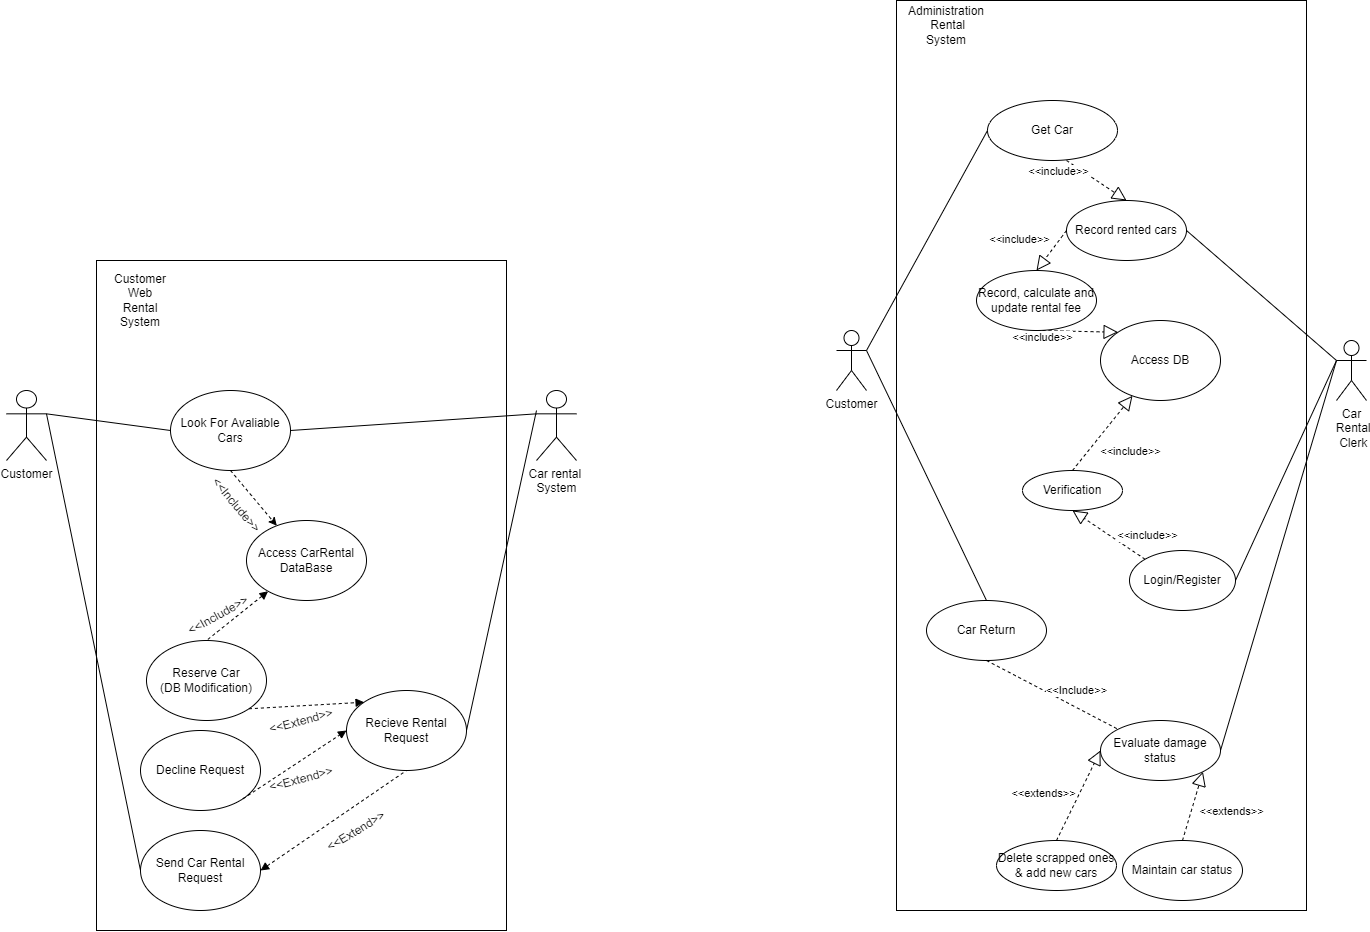

The diagram above was exported from draw.io. Its source (the exported page's mxGraphModel, read from the mxfile embedded in the PNG):
<mxGraphModel dx="1483" dy="927" grid="1" gridSize="10" guides="1" tooltips="1" connect="1" arrows="1" fold="1" page="1" pageScale="1" pageWidth="827" pageHeight="1169" math="0" shadow="0">
  <root>
    <mxCell id="0" />
    <mxCell id="1" parent="0" />
    <mxCell id="p5BQxpH_dek0WDCPWFaF-44" value="" style="rounded=0;whiteSpace=wrap;html=1;" vertex="1" parent="1">
      <mxGeometry x="1020" y="50" width="410" height="910" as="geometry" />
    </mxCell>
    <mxCell id="fNkRKlAmfn5ngWTISxZm-3" value="" style="rounded=0;whiteSpace=wrap;html=1;" parent="1" vertex="1">
      <mxGeometry x="220" y="310" width="410" height="670" as="geometry" />
    </mxCell>
    <mxCell id="XJOiiWlinSjDIogrpbkq-2" value="Customer" style="shape=umlActor;verticalLabelPosition=bottom;verticalAlign=top;html=1;outlineConnect=0;" parent="1" vertex="1">
      <mxGeometry x="130" y="440" width="40" height="70" as="geometry" />
    </mxCell>
    <mxCell id="XJOiiWlinSjDIogrpbkq-8" value="Car rental &lt;br&gt;System" style="shape=umlActor;verticalLabelPosition=bottom;verticalAlign=top;html=1;outlineConnect=0;" parent="1" vertex="1">
      <mxGeometry x="660" y="440" width="40" height="70" as="geometry" />
    </mxCell>
    <mxCell id="XJOiiWlinSjDIogrpbkq-9" value="Login/Register" style="ellipse;whiteSpace=wrap;html=1;" parent="1" vertex="1">
      <mxGeometry x="1253" y="600" width="106" height="60" as="geometry" />
    </mxCell>
    <mxCell id="XJOiiWlinSjDIogrpbkq-18" value="Customer&lt;br&gt;Web Rental System" style="text;html=1;strokeColor=none;fillColor=none;align=center;verticalAlign=middle;whiteSpace=wrap;rounded=0;" parent="1" vertex="1">
      <mxGeometry x="234" y="335" width="60" height="30" as="geometry" />
    </mxCell>
    <mxCell id="fNkRKlAmfn5ngWTISxZm-4" value="Verification" style="ellipse;whiteSpace=wrap;html=1;" parent="1" vertex="1">
      <mxGeometry x="1146" y="520" width="100" height="40" as="geometry" />
    </mxCell>
    <mxCell id="fNkRKlAmfn5ngWTISxZm-5" value="" style="endArrow=block;dashed=1;endFill=0;endSize=12;html=1;rounded=0;exitX=0;exitY=0;exitDx=0;exitDy=0;entryX=0.5;entryY=1;entryDx=0;entryDy=0;" parent="1" source="XJOiiWlinSjDIogrpbkq-9" target="fNkRKlAmfn5ngWTISxZm-4" edge="1">
      <mxGeometry width="160" relative="1" as="geometry">
        <mxPoint x="1176" y="770" as="sourcePoint" />
        <mxPoint x="1336" y="770" as="targetPoint" />
      </mxGeometry>
    </mxCell>
    <mxCell id="fNkRKlAmfn5ngWTISxZm-6" value="&amp;lt;&amp;lt;include&amp;gt;&amp;gt;" style="edgeLabel;html=1;align=center;verticalAlign=middle;resizable=0;points=[];" parent="fNkRKlAmfn5ngWTISxZm-5" connectable="0" vertex="1">
      <mxGeometry x="-0.2642" relative="1" as="geometry">
        <mxPoint x="29" y="-6" as="offset" />
      </mxGeometry>
    </mxCell>
    <mxCell id="p5BQxpH_dek0WDCPWFaF-1" value="Car&lt;br&gt;&amp;nbsp;Rental&lt;br&gt;&amp;nbsp;Clerk" style="shape=umlActor;verticalLabelPosition=bottom;verticalAlign=top;html=1;outlineConnect=0;" vertex="1" parent="1">
      <mxGeometry x="1460" y="390" width="30" height="60" as="geometry" />
    </mxCell>
    <mxCell id="p5BQxpH_dek0WDCPWFaF-2" value="Evaluate damage status" style="ellipse;whiteSpace=wrap;html=1;" vertex="1" parent="1">
      <mxGeometry x="1224" y="770" width="120" height="60" as="geometry" />
    </mxCell>
    <mxCell id="p5BQxpH_dek0WDCPWFaF-3" value="Delete scrapped ones &amp;amp; add new cars" style="ellipse;whiteSpace=wrap;html=1;" vertex="1" parent="1">
      <mxGeometry x="1120" y="890" width="120" height="50" as="geometry" />
    </mxCell>
    <mxCell id="p5BQxpH_dek0WDCPWFaF-4" value="" style="endArrow=block;dashed=1;endFill=0;endSize=12;html=1;rounded=0;exitX=0.5;exitY=0;exitDx=0;exitDy=0;entryX=0;entryY=0.5;entryDx=0;entryDy=0;" edge="1" parent="1" source="p5BQxpH_dek0WDCPWFaF-3" target="p5BQxpH_dek0WDCPWFaF-2">
      <mxGeometry width="160" relative="1" as="geometry">
        <mxPoint x="1183" y="778.79" as="sourcePoint" />
        <mxPoint x="1231.5233405971128" y="810.0032034355964" as="targetPoint" />
      </mxGeometry>
    </mxCell>
    <mxCell id="p5BQxpH_dek0WDCPWFaF-5" value="&amp;lt;&amp;lt;extends&amp;gt;&amp;gt;" style="edgeLabel;html=1;align=center;verticalAlign=middle;resizable=0;points=[];" connectable="0" vertex="1" parent="p5BQxpH_dek0WDCPWFaF-4">
      <mxGeometry x="-0.1281" y="-1" relative="1" as="geometry">
        <mxPoint x="-34" y="-8" as="offset" />
      </mxGeometry>
    </mxCell>
    <mxCell id="p5BQxpH_dek0WDCPWFaF-6" value="Maintain car status" style="ellipse;whiteSpace=wrap;html=1;" vertex="1" parent="1">
      <mxGeometry x="1246" y="890" width="120" height="60" as="geometry" />
    </mxCell>
    <mxCell id="p5BQxpH_dek0WDCPWFaF-7" value="" style="endArrow=block;dashed=1;endFill=0;endSize=12;html=1;rounded=0;exitX=0.5;exitY=0;exitDx=0;exitDy=0;entryX=1;entryY=1;entryDx=0;entryDy=0;" edge="1" parent="1" source="p5BQxpH_dek0WDCPWFaF-6" target="p5BQxpH_dek0WDCPWFaF-2">
      <mxGeometry width="160" relative="1" as="geometry">
        <mxPoint x="1380" y="798.79" as="sourcePoint" />
        <mxPoint x="1428.5233405971128" y="830.0032034355964" as="targetPoint" />
      </mxGeometry>
    </mxCell>
    <mxCell id="p5BQxpH_dek0WDCPWFaF-8" value="&amp;lt;&amp;lt;extends&amp;gt;&amp;gt;" style="edgeLabel;html=1;align=center;verticalAlign=middle;resizable=0;points=[];" connectable="0" vertex="1" parent="p5BQxpH_dek0WDCPWFaF-7">
      <mxGeometry x="-0.1281" y="-1" relative="1" as="geometry">
        <mxPoint x="38" as="offset" />
      </mxGeometry>
    </mxCell>
    <mxCell id="p5BQxpH_dek0WDCPWFaF-9" value="Record rented cars" style="ellipse;whiteSpace=wrap;html=1;" vertex="1" parent="1">
      <mxGeometry x="1190" y="250" width="120" height="60" as="geometry" />
    </mxCell>
    <mxCell id="p5BQxpH_dek0WDCPWFaF-10" value="Record, calculate and update rental fee" style="ellipse;whiteSpace=wrap;html=1;" vertex="1" parent="1">
      <mxGeometry x="1100" y="320" width="120" height="60" as="geometry" />
    </mxCell>
    <mxCell id="p5BQxpH_dek0WDCPWFaF-11" value="" style="endArrow=block;dashed=1;endFill=0;endSize=12;html=1;rounded=0;exitX=0;exitY=0.5;exitDx=0;exitDy=0;entryX=0.5;entryY=0;entryDx=0;entryDy=0;" edge="1" parent="1" source="p5BQxpH_dek0WDCPWFaF-9" target="p5BQxpH_dek0WDCPWFaF-10">
      <mxGeometry width="160" relative="1" as="geometry">
        <mxPoint x="1139" y="258.78999999999996" as="sourcePoint" />
        <mxPoint x="1116" y="500" as="targetPoint" />
      </mxGeometry>
    </mxCell>
    <mxCell id="p5BQxpH_dek0WDCPWFaF-12" value="&amp;lt;&amp;lt;include&amp;gt;&amp;gt;" style="edgeLabel;html=1;align=center;verticalAlign=middle;resizable=0;points=[];" connectable="0" vertex="1" parent="p5BQxpH_dek0WDCPWFaF-11">
      <mxGeometry x="-0.1281" y="-1" relative="1" as="geometry">
        <mxPoint x="-34" y="-8" as="offset" />
      </mxGeometry>
    </mxCell>
    <mxCell id="p5BQxpH_dek0WDCPWFaF-14" value="Access CarRental&lt;br&gt;DataBase" style="ellipse;whiteSpace=wrap;html=1;" vertex="1" parent="1">
      <mxGeometry x="370" y="570" width="120" height="80" as="geometry" />
    </mxCell>
    <mxCell id="p5BQxpH_dek0WDCPWFaF-15" value="Send Car Rental Request" style="ellipse;whiteSpace=wrap;html=1;" vertex="1" parent="1">
      <mxGeometry x="264" y="880" width="120" height="80" as="geometry" />
    </mxCell>
    <mxCell id="p5BQxpH_dek0WDCPWFaF-16" value="Look For Avaliable Cars" style="ellipse;whiteSpace=wrap;html=1;" vertex="1" parent="1">
      <mxGeometry x="294" y="440" width="120" height="80" as="geometry" />
    </mxCell>
    <mxCell id="p5BQxpH_dek0WDCPWFaF-17" value="Reserve Car&lt;br&gt;(DB Modification)" style="ellipse;whiteSpace=wrap;html=1;" vertex="1" parent="1">
      <mxGeometry x="270" y="690" width="120" height="80" as="geometry" />
    </mxCell>
    <mxCell id="p5BQxpH_dek0WDCPWFaF-18" value="Recieve Rental Request" style="ellipse;whiteSpace=wrap;html=1;" vertex="1" parent="1">
      <mxGeometry x="470" y="740" width="120" height="80" as="geometry" />
    </mxCell>
    <mxCell id="p5BQxpH_dek0WDCPWFaF-19" value="" style="endArrow=none;html=1;rounded=0;exitX=1;exitY=0.3333333333333333;exitDx=0;exitDy=0;exitPerimeter=0;entryX=0;entryY=0.5;entryDx=0;entryDy=0;endFill=0;" edge="1" parent="1" source="XJOiiWlinSjDIogrpbkq-2" target="p5BQxpH_dek0WDCPWFaF-16">
      <mxGeometry width="50" height="50" relative="1" as="geometry">
        <mxPoint x="440" y="520" as="sourcePoint" />
        <mxPoint x="490" y="470" as="targetPoint" />
      </mxGeometry>
    </mxCell>
    <mxCell id="p5BQxpH_dek0WDCPWFaF-20" value="" style="endArrow=none;html=1;rounded=0;exitX=1;exitY=0.3333333333333333;exitDx=0;exitDy=0;exitPerimeter=0;entryX=0;entryY=0.5;entryDx=0;entryDy=0;endFill=0;" edge="1" parent="1" source="XJOiiWlinSjDIogrpbkq-2" target="p5BQxpH_dek0WDCPWFaF-15">
      <mxGeometry width="50" height="50" relative="1" as="geometry">
        <mxPoint x="440" y="520" as="sourcePoint" />
        <mxPoint x="490" y="470" as="targetPoint" />
      </mxGeometry>
    </mxCell>
    <mxCell id="p5BQxpH_dek0WDCPWFaF-23" value="" style="endArrow=classic;html=1;rounded=0;exitX=0.5;exitY=1;exitDx=0;exitDy=0;dashed=1;" edge="1" parent="1" source="p5BQxpH_dek0WDCPWFaF-16" target="p5BQxpH_dek0WDCPWFaF-14">
      <mxGeometry width="50" height="50" relative="1" as="geometry">
        <mxPoint x="440" y="520" as="sourcePoint" />
        <mxPoint x="490" y="470" as="targetPoint" />
      </mxGeometry>
    </mxCell>
    <mxCell id="p5BQxpH_dek0WDCPWFaF-24" value="&amp;lt;&amp;lt;Include&amp;gt;&amp;gt;" style="text;html=1;strokeColor=none;fillColor=none;align=center;verticalAlign=middle;whiteSpace=wrap;rounded=0;rotation=50;" vertex="1" parent="1">
      <mxGeometry x="330" y="540" width="60" height="30" as="geometry" />
    </mxCell>
    <mxCell id="p5BQxpH_dek0WDCPWFaF-25" value="" style="endArrow=none;html=1;rounded=0;exitX=1;exitY=0.5;exitDx=0;exitDy=0;entryX=0;entryY=0.3333333333333333;entryDx=0;entryDy=0;entryPerimeter=0;" edge="1" parent="1" source="p5BQxpH_dek0WDCPWFaF-16" target="XJOiiWlinSjDIogrpbkq-8">
      <mxGeometry width="50" height="50" relative="1" as="geometry">
        <mxPoint x="440" y="520" as="sourcePoint" />
        <mxPoint x="490" y="470" as="targetPoint" />
      </mxGeometry>
    </mxCell>
    <mxCell id="p5BQxpH_dek0WDCPWFaF-28" value="" style="endArrow=none;html=1;rounded=0;exitX=1;exitY=0.5;exitDx=0;exitDy=0;" edge="1" parent="1" source="p5BQxpH_dek0WDCPWFaF-18">
      <mxGeometry width="50" height="50" relative="1" as="geometry">
        <mxPoint x="440" y="520" as="sourcePoint" />
        <mxPoint x="660" y="460" as="targetPoint" />
      </mxGeometry>
    </mxCell>
    <mxCell id="p5BQxpH_dek0WDCPWFaF-31" value="" style="endArrow=block;dashed=1;html=1;rounded=0;entryX=0;entryY=0;entryDx=0;entryDy=0;exitX=1;exitY=1;exitDx=0;exitDy=0;endFill=1;startArrow=none;" edge="1" parent="1" source="p5BQxpH_dek0WDCPWFaF-17" target="p5BQxpH_dek0WDCPWFaF-18">
      <mxGeometry width="50" height="50" relative="1" as="geometry">
        <mxPoint x="423.4405901447144" y="812.4063672632303" as="sourcePoint" />
        <mxPoint x="490" y="610" as="targetPoint" />
      </mxGeometry>
    </mxCell>
    <mxCell id="p5BQxpH_dek0WDCPWFaF-35" value="" style="endArrow=none;dashed=1;html=1;rounded=0;entryX=0.5;entryY=0;entryDx=0;entryDy=0;endFill=0;startArrow=block;startFill=1;" edge="1" parent="1" source="p5BQxpH_dek0WDCPWFaF-14" target="p5BQxpH_dek0WDCPWFaF-17">
      <mxGeometry width="50" height="50" relative="1" as="geometry">
        <mxPoint x="390.7041676949191" y="640.2275633116008" as="sourcePoint" />
        <mxPoint x="323.641814145298" y="653.5093333532154" as="targetPoint" />
      </mxGeometry>
    </mxCell>
    <mxCell id="p5BQxpH_dek0WDCPWFaF-36" value="&amp;lt;&amp;lt;Extend&amp;gt;&amp;gt;" style="text;html=1;strokeColor=none;fillColor=none;align=center;verticalAlign=middle;whiteSpace=wrap;rounded=0;rotation=-15;" vertex="1" parent="1">
      <mxGeometry x="395" y="770" width="60" height="2.14" as="geometry" />
    </mxCell>
    <mxCell id="p5BQxpH_dek0WDCPWFaF-37" value="&amp;lt;&amp;lt;Include&amp;gt;&amp;gt;" style="text;html=1;strokeColor=none;fillColor=none;align=center;verticalAlign=middle;whiteSpace=wrap;rounded=0;rotation=-29;" vertex="1" parent="1">
      <mxGeometry x="312.27" y="650" width="60" height="30" as="geometry" />
    </mxCell>
    <mxCell id="p5BQxpH_dek0WDCPWFaF-39" value="" style="endArrow=none;dashed=1;html=1;rounded=0;exitX=1;exitY=0.5;exitDx=0;exitDy=0;entryX=0.5;entryY=1;entryDx=0;entryDy=0;startArrow=block;startFill=1;" edge="1" parent="1" source="p5BQxpH_dek0WDCPWFaF-15" target="p5BQxpH_dek0WDCPWFaF-18">
      <mxGeometry width="50" height="50" relative="1" as="geometry">
        <mxPoint x="440" y="800" as="sourcePoint" />
        <mxPoint x="490" y="750" as="targetPoint" />
      </mxGeometry>
    </mxCell>
    <mxCell id="p5BQxpH_dek0WDCPWFaF-40" value="&amp;lt;&amp;lt;Extend&amp;gt;&amp;gt;" style="text;html=1;strokeColor=none;fillColor=none;align=center;verticalAlign=middle;whiteSpace=wrap;rounded=0;rotation=-31;" vertex="1" parent="1">
      <mxGeometry x="450" y="880" width="60" height="2.14" as="geometry" />
    </mxCell>
    <mxCell id="p5BQxpH_dek0WDCPWFaF-45" value="Administration&lt;br&gt;&amp;nbsp;Rental System" style="text;html=1;strokeColor=none;fillColor=none;align=center;verticalAlign=middle;whiteSpace=wrap;rounded=0;" vertex="1" parent="1">
      <mxGeometry x="1040" y="60" width="60" height="30" as="geometry" />
    </mxCell>
    <mxCell id="p5BQxpH_dek0WDCPWFaF-46" value="Access DB" style="ellipse;whiteSpace=wrap;html=1;" vertex="1" parent="1">
      <mxGeometry x="1224" y="370" width="120" height="80" as="geometry" />
    </mxCell>
    <mxCell id="p5BQxpH_dek0WDCPWFaF-47" value="Customer" style="shape=umlActor;verticalLabelPosition=bottom;verticalAlign=top;html=1;outlineConnect=0;" vertex="1" parent="1">
      <mxGeometry x="960" y="380" width="30" height="60" as="geometry" />
    </mxCell>
    <mxCell id="p5BQxpH_dek0WDCPWFaF-48" value="Get Car" style="ellipse;whiteSpace=wrap;html=1;" vertex="1" parent="1">
      <mxGeometry x="1111" y="150" width="130" height="60" as="geometry" />
    </mxCell>
    <mxCell id="p5BQxpH_dek0WDCPWFaF-49" value="" style="endArrow=none;html=1;rounded=0;exitX=1;exitY=0.3333333333333333;exitDx=0;exitDy=0;exitPerimeter=0;entryX=0;entryY=0.5;entryDx=0;entryDy=0;" edge="1" parent="1" source="p5BQxpH_dek0WDCPWFaF-47" target="p5BQxpH_dek0WDCPWFaF-48">
      <mxGeometry width="50" height="50" relative="1" as="geometry">
        <mxPoint x="960" y="520" as="sourcePoint" />
        <mxPoint x="1010" y="470" as="targetPoint" />
      </mxGeometry>
    </mxCell>
    <mxCell id="p5BQxpH_dek0WDCPWFaF-50" value="" style="endArrow=none;html=1;rounded=0;entryX=1;entryY=0.5;entryDx=0;entryDy=0;exitX=0;exitY=0.3333333333333333;exitDx=0;exitDy=0;exitPerimeter=0;" edge="1" parent="1" source="p5BQxpH_dek0WDCPWFaF-1" target="p5BQxpH_dek0WDCPWFaF-9">
      <mxGeometry width="50" height="50" relative="1" as="geometry">
        <mxPoint x="1300" y="430" as="sourcePoint" />
        <mxPoint x="1350" y="380" as="targetPoint" />
      </mxGeometry>
    </mxCell>
    <mxCell id="p5BQxpH_dek0WDCPWFaF-51" value="" style="endArrow=block;dashed=1;endFill=0;endSize=12;html=1;rounded=0;exitX=0.608;exitY=1;exitDx=0;exitDy=0;entryX=0.5;entryY=0;entryDx=0;entryDy=0;exitPerimeter=0;" edge="1" parent="1" source="p5BQxpH_dek0WDCPWFaF-48" target="p5BQxpH_dek0WDCPWFaF-9">
      <mxGeometry width="160" relative="1" as="geometry">
        <mxPoint x="1326" y="170" as="sourcePoint" />
        <mxPoint x="1320" y="240" as="targetPoint" />
      </mxGeometry>
    </mxCell>
    <mxCell id="p5BQxpH_dek0WDCPWFaF-52" value="&amp;lt;&amp;lt;include&amp;gt;&amp;gt;" style="edgeLabel;html=1;align=center;verticalAlign=middle;resizable=0;points=[];" connectable="0" vertex="1" parent="p5BQxpH_dek0WDCPWFaF-51">
      <mxGeometry x="-0.1281" y="-1" relative="1" as="geometry">
        <mxPoint x="-34" y="-8" as="offset" />
      </mxGeometry>
    </mxCell>
    <mxCell id="p5BQxpH_dek0WDCPWFaF-54" value="Decline Request" style="ellipse;whiteSpace=wrap;html=1;" vertex="1" parent="1">
      <mxGeometry x="264" y="780" width="120" height="80" as="geometry" />
    </mxCell>
    <mxCell id="p5BQxpH_dek0WDCPWFaF-55" value="" style="endArrow=block;dashed=1;html=1;rounded=0;entryX=0;entryY=0.5;entryDx=0;entryDy=0;exitX=1;exitY=1;exitDx=0;exitDy=0;endFill=1;startArrow=none;" edge="1" parent="1" source="p5BQxpH_dek0WDCPWFaF-54" target="p5BQxpH_dek0WDCPWFaF-18">
      <mxGeometry width="50" height="50" relative="1" as="geometry">
        <mxPoint x="883.4405901447144" y="1102.4063672632303" as="sourcePoint" />
        <mxPoint x="947.573593128807" y="1041.715728752538" as="targetPoint" />
      </mxGeometry>
    </mxCell>
    <mxCell id="p5BQxpH_dek0WDCPWFaF-56" value="&amp;lt;&amp;lt;Extend&amp;gt;&amp;gt;" style="text;html=1;strokeColor=none;fillColor=none;align=center;verticalAlign=middle;whiteSpace=wrap;rounded=0;rotation=-15;" vertex="1" parent="1">
      <mxGeometry x="395" y="827.86" width="60" height="2.14" as="geometry" />
    </mxCell>
    <mxCell id="p5BQxpH_dek0WDCPWFaF-57" value="Car Return" style="ellipse;whiteSpace=wrap;html=1;" vertex="1" parent="1">
      <mxGeometry x="1050" y="650" width="120" height="60" as="geometry" />
    </mxCell>
    <mxCell id="p5BQxpH_dek0WDCPWFaF-58" value="" style="endArrow=none;html=1;rounded=0;exitX=1;exitY=0.3333333333333333;exitDx=0;exitDy=0;exitPerimeter=0;entryX=0.5;entryY=0;entryDx=0;entryDy=0;" edge="1" parent="1" source="p5BQxpH_dek0WDCPWFaF-47" target="p5BQxpH_dek0WDCPWFaF-57">
      <mxGeometry width="50" height="50" relative="1" as="geometry">
        <mxPoint x="1270" y="530" as="sourcePoint" />
        <mxPoint x="1320" y="480" as="targetPoint" />
      </mxGeometry>
    </mxCell>
    <mxCell id="p5BQxpH_dek0WDCPWFaF-59" value="" style="endArrow=block;dashed=1;endFill=0;endSize=12;html=1;rounded=0;exitX=0.5;exitY=1;exitDx=0;exitDy=0;entryX=0;entryY=0;entryDx=0;entryDy=0;" edge="1" parent="1" source="p5BQxpH_dek0WDCPWFaF-10" target="p5BQxpH_dek0WDCPWFaF-46">
      <mxGeometry width="160" relative="1" as="geometry">
        <mxPoint x="1196" y="350" as="sourcePoint" />
        <mxPoint x="1190" y="420" as="targetPoint" />
      </mxGeometry>
    </mxCell>
    <mxCell id="p5BQxpH_dek0WDCPWFaF-60" value="&amp;lt;&amp;lt;include&amp;gt;&amp;gt;" style="edgeLabel;html=1;align=center;verticalAlign=middle;resizable=0;points=[];" connectable="0" vertex="1" parent="p5BQxpH_dek0WDCPWFaF-59">
      <mxGeometry x="-0.1281" y="-1" relative="1" as="geometry">
        <mxPoint x="-30" y="5" as="offset" />
      </mxGeometry>
    </mxCell>
    <mxCell id="p5BQxpH_dek0WDCPWFaF-62" value="" style="endArrow=none;html=1;rounded=0;exitX=1;exitY=0.5;exitDx=0;exitDy=0;entryX=0;entryY=0.3333333333333333;entryDx=0;entryDy=0;entryPerimeter=0;" edge="1" parent="1" source="XJOiiWlinSjDIogrpbkq-9" target="p5BQxpH_dek0WDCPWFaF-1">
      <mxGeometry width="50" height="50" relative="1" as="geometry">
        <mxPoint x="1360" y="610" as="sourcePoint" />
        <mxPoint x="1410" y="560" as="targetPoint" />
      </mxGeometry>
    </mxCell>
    <mxCell id="p5BQxpH_dek0WDCPWFaF-63" value="" style="endArrow=block;dashed=1;endFill=0;endSize=12;html=1;rounded=0;exitX=0.5;exitY=0;exitDx=0;exitDy=0;" edge="1" parent="1" source="fNkRKlAmfn5ngWTISxZm-4" target="p5BQxpH_dek0WDCPWFaF-46">
      <mxGeometry width="160" relative="1" as="geometry">
        <mxPoint x="1278.573950466392" y="618.7581881025467" as="sourcePoint" />
        <mxPoint x="1206" y="570.0000000000002" as="targetPoint" />
      </mxGeometry>
    </mxCell>
    <mxCell id="p5BQxpH_dek0WDCPWFaF-64" value="&amp;lt;&amp;lt;include&amp;gt;&amp;gt;" style="edgeLabel;html=1;align=center;verticalAlign=middle;resizable=0;points=[];" connectable="0" vertex="1" parent="p5BQxpH_dek0WDCPWFaF-63">
      <mxGeometry x="-0.2642" relative="1" as="geometry">
        <mxPoint x="35" y="8" as="offset" />
      </mxGeometry>
    </mxCell>
    <mxCell id="p5BQxpH_dek0WDCPWFaF-65" value="" style="endArrow=none;html=1;rounded=0;entryX=0;entryY=0.3333333333333333;entryDx=0;entryDy=0;entryPerimeter=0;exitX=1;exitY=0.5;exitDx=0;exitDy=0;" edge="1" parent="1" source="p5BQxpH_dek0WDCPWFaF-2" target="p5BQxpH_dek0WDCPWFaF-1">
      <mxGeometry width="50" height="50" relative="1" as="geometry">
        <mxPoint x="1270" y="530" as="sourcePoint" />
        <mxPoint x="1320" y="480" as="targetPoint" />
      </mxGeometry>
    </mxCell>
    <mxCell id="p5BQxpH_dek0WDCPWFaF-66" value="&amp;lt;&amp;lt;Include&amp;gt;&amp;gt;" style="endArrow=none;dashed=1;html=1;rounded=0;exitX=0.5;exitY=1;exitDx=0;exitDy=0;entryX=0;entryY=0;entryDx=0;entryDy=0;" edge="1" parent="1" source="p5BQxpH_dek0WDCPWFaF-57" target="p5BQxpH_dek0WDCPWFaF-2">
      <mxGeometry x="0.2616" y="15" width="50" height="50" relative="1" as="geometry">
        <mxPoint x="1270" y="530" as="sourcePoint" />
        <mxPoint x="1320" y="480" as="targetPoint" />
        <mxPoint x="-1" as="offset" />
      </mxGeometry>
    </mxCell>
  </root>
</mxGraphModel>